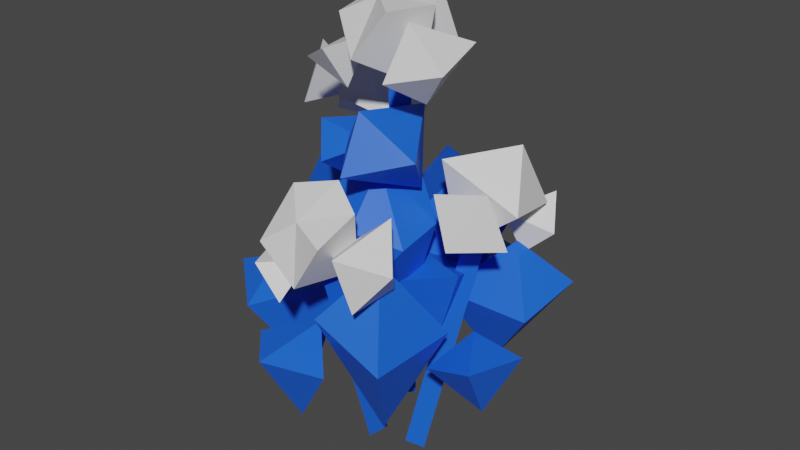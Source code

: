 # Source: flower_1.blend  (saved by Blender 3.6.11; exported with 4.5.12 LTS)
import bpy
from mathutils import Matrix  # noqa: F401  (used for matrix-valued properties, if any)

bpy.ops.wm.read_factory_settings(use_empty=True)
scene = bpy.context.scene
scene.name = 'Scene'

# ---- materials (node trees are filled in below, after node groups)
mat_material_001 = bpy.data.materials.new('Material.001')
mat_material_001.use_transparent_shadow = False
mat_material_002 = bpy.data.materials.new('Material.002')
mat_material_002.use_transparent_shadow = False

# ---- material node trees
mat_material_001.use_nodes = True; mat_material_001.node_tree.nodes.clear()
_N = mat_material_001.node_tree.nodes; _L = mat_material_001.node_tree.links
n0 = _N.new('ShaderNodeBsdfPrincipled'); n0.name = 'Principled BSDF'; n0.location = (10, 300)
n0.distribution = 'GGX'
n0.subsurface_method = 'RANDOM_WALK_SKIN'
n0.inputs[0].default_value = (0.009803, 0.1208, 0.8, 1.0)
n0.inputs[3].default_value = 1.45
n0.inputs[27].default_value = (0.0, 0.0, 0.0, 1.0)
n0.inputs[28].default_value = 1.0
n1 = _N.new('ShaderNodeOutputMaterial'); n1.name = 'Material Output'; n1.location = (300, 300)
_L.new(n0.outputs[0], n1.inputs[0])
n1.is_active_output = True
mat_material_002.use_nodes = True; mat_material_002.node_tree.nodes.clear()
_N = mat_material_002.node_tree.nodes; _L = mat_material_002.node_tree.links
n0 = _N.new('ShaderNodeBsdfPrincipled'); n0.name = 'Principled BSDF'; n0.location = (10, 300)
n0.distribution = 'GGX'
n0.subsurface_method = 'RANDOM_WALK_SKIN'
n0.inputs[3].default_value = 1.45
n0.inputs[27].default_value = (0.0, 0.0, 0.0, 1.0)
n0.inputs[28].default_value = 1.0
n1 = _N.new('ShaderNodeOutputMaterial'); n1.name = 'Material Output'; n1.location = (300, 300)
_L.new(n0.outputs[0], n1.inputs[0])
n1.is_active_output = True

# ---- world
world_world = bpy.data.worlds.new('World'); scene.world = world_world
world_world.use_nodes = True; world_world.node_tree.nodes.clear()
_N = world_world.node_tree.nodes; _L = world_world.node_tree.links
n0 = _N.new('ShaderNodeOutputWorld'); n0.name = 'World Output'; n0.location = (300, 300)
n1 = _N.new('ShaderNodeBackground'); n1.name = 'Background'; n1.location = (10, 300)
n1.inputs[0].default_value = (0.05088, 0.05088, 0.05088, 1.0)
_L.new(n1.outputs[0], n0.inputs[0])
n0.is_active_output = True
world_world.color = (0.05088, 0.05088, 0.05088)
world_world.use_sun_shadow = False
world_world.sun_shadow_jitter_overblur = 0.0

# ---- meshes
me_mesh = bpy.data.meshes.new('Mesh')
me_mesh.from_pydata([(-3.63, 40.05, 8.91), (2.355, 48.1, 12.48), (2.932, 38.95, 17.59), (12.18, 41.66, 10.97), (4.67, 46.17, -0.4755), (6.589, 33.04, 2.438), (-4.332, 38.49, 14.1), (-9.746, 42.7, 8.082), (1.359, 41.26, 8.478), (-3.667, 42.65, 1.246), (-5.241, 32.48, 5.396), (14.57, 6.07, 10.76), (16.77, 9.306, 1.023), (23.78, 9.201, 11.91), (27.3, 9.105, 2.219), (21.96, -2.143, 5.215), (10.76, 15.61, -7.51), (14.09, 19.2, 2.059), (2.244, 18.15, -3.135), (4.759, 17.08, 6.833), (8.475, 3.192, 0.4622), (-11.58, 8.474, 22.42), (-3.116, 11.04, 16.69), (-4.673, 8.694, 29.44), (4.248, 6.503, 24.11), (-3.404, -5.313, 21.69), (-18.84, 11.89, 1.454), (-18.48, 15.74, 11.03), (-27.3, 11.95, 11.46), (-16.8, 10.3, 20.45), (-4.395, 14.88, 9.305), (-11.88, -6.278, 9.814), (0.1145, 13.7, 10.65), (9.047, 25.74, 15.67), (1.548, 15.98, 22.92), (14.07, 9.935, 22.28), (15.28, 10.85, 5.957), (7.495, -7.548, 13.25), (23.9, 11.74, -3.164), (17.99, 22.74, -8.86), (25.32, 14.67, -15.42), (12.12, 13.09, -17.47), (7.91, 12.95, -1.44), (14.31, -1.752, -8.59), (-19.21, 8.527, -15.27), (-17.12, 22.38, -8.757), (-23.75, 10.93, -3.594), (-11.19, 12.58, 1.185), (-3.795, 14.04, -13.64), (-8.434, -4.255, -7.716), (-24.95, 8.404, -12.68), (-21.53, 11.84, -22.25), (-15.48, 10.39, -10.83), (-11.32, 9.115, -20.22), (-18.58, -4.374, -17.54), (-15.37, 33.9, 1.961), (-22.57, 22.74, -0.1196), (-18.87, 35.64, -7.781), (-18.97, 23.2, -12.34), (-5.857, 22.12, -5.238), (2.277, 35.8, -1.604), (-6.307, 27.15, -1.353), (1.107, 36.91, 6.379), (-7.225, 31.96, 8.603), (9.318, 25.68, 10.45), (-2.045, 10.72, 14.39), (9.335, 27.34, 1.91), (1.844, 7.241, -0.1983), (2.368, 28.67, 15.24), (14.1, 25.62, -14.55), (9.661, 13.12, -9.17), (7.888, 24.57, -20.68), (4.013, 13.71, -19.62), (-1.466, 32.71, -14.8), (-11.74, 15.95, -7.504), (6.427, 32.64, -10.26), (-1.944, 19.03, 5.126), (-3.607, 25.14, -20.8), (8.456, 7.659, -29.44), (11.35, 11.99, -19.88), (-0.1213, 11.85, -25.9), (1.593, 11.73, -15.73), (4.762, -3.345, -20.97), (-5.781, -17.87, -0.8755), (-9.307, 44.03, -9.647), (-12.68, 43.55, -8.616), (-11.76, 43.06, -11.35), (-9.265, -18.03, -0.1958), (-8.155, -18.13, -2.9), (7.62, -18.55, 2.411), (17.4, 31.89, -3.674), (14.42, 33.42, -2.39), (14.8, 32.75, -5.22), (4.474, -17.7, 3.849), (4.823, -18.38, 1.017), (-17.96, 48.54, -0.04295), (-23.73, 49.22, -7.4), (-21.43, 40.15, 0.1345), (-25.9, 39.69, -8.152), (-15.32, 41.5, -9.121), (-10.07, 40.79, -22.91), (-17.72, 36.28, -24.39), (-17.47, 44.49, -20.71), (-20.26, 37.69, -15.45), (-11.89, 30.99, -18.62), (-10.13, 40.79, -11.68), (10.27, 33.03, -12.08), (18.82, 40.57, -7.668), (21.24, 29.56, -12.15), (23.48, 31.97, -0.1268), (10.05, 38.79, 1.806), (11.2, 22.34, -1.443), (-12.67, 43.75, 1.062), (-4.06, 40.92, -1.589), (-9.774, 51.23, -2.526), (-1.811, 48.65, -6.888), (-11.79, 42.9, -9.815), (12.14, 35.05, 6.468), (15.56, 26.36, 7.631), (20.52, 36.46, 3.978), (24.2, 27.71, 3.346), (15.52, 29.5, -3.27), (-7.842, 51.8, -14.84), (-6.725, 50.79, -6.554), (-14.24, 51.87, -12.78), (-15.37, 53.0, -4.831), (-18.29, 43.4, -17.56), (-18.66, 38.23, -5.523), (-10.98, 45.73, -19.32), (-7.902, 36.38, -9.925), (-21.7, 46.75, -11.18), (18.35, 20.12, -9.972), (15.46, 24.2, -15.68), (23.66, 25.0, -10.9), (20.75, 30.29, -15.49), (15.66, 27.87, -7.556), (11.29, 21.7, 14.97), (15.89, 27.74, 20.76), (10.33, 20.62, 23.64), (8.383, 30.12, 25.64), (10.61, 33.67, 14.79), (0.8987, 25.44, 17.41), (6.128, 31.31, 26.23), (0.5923, 22.6, 26.08), (-0.4906, 32.92, 23.9), (-6.601, 28.45, 25.91), (0.5222, 37.18, 15.36), (-7.517, 26.38, 13.62), (6.58, 34.4, 18.48), (3.006, 21.64, 14.14), (-6.332, 35.78, 18.32), (-2.08, 19.45, 26.76), (-6.583, 25.23, 27.25), (-6.003, 18.71, 20.79), (-9.812, 24.94, 19.99), (-0.4608, 25.47, 21.49), (0.2025, -16.65, 3.835), (1.223, 31.09, 18.42), (-0.4126, 29.99, 21.39), (-1.847, 30.88, 18.99), (-1.433, -17.75, 6.81), (-2.868, -16.86, 4.405), (7.495, 62.88, -1.966), (8.243, 54.17, -5.318), (-0.1645, 62.64, -6.832), (-0.8393, 53.5, -8.908), (-0.8647, 55.53, 1.73), (10.23, 49.19, 6.058), (16.07, 55.83, 9.763), (7.613, 53.66, 13.14), (9.652, 62.58, 9.68), (14.8, 58.37, 0.2171), (2.185, 56.37, 2.275), (6.234, 63.65, 10.63), (0.1067, 55.46, 11.61), (0.8147, 64.23, 5.951), (-6.048, 60.81, 7.261), (4.753, 64.95, -2.673), (-3.497, 54.19, -3.211), (9.281, 63.57, 2.917), (5.831, 50.01, 2.134), (-2.773, 64.75, -1.764), (-10.76, 53.26, 9.777), (-4.756, 56.45, 12.61), (-7.677, 55.78, 3.93), (-0.9216, 57.91, 5.908), (-3.788, 49.2, 8.154), (2.61, -10.68, -1.339), (3.869, 60.44, 2.252), (1.321, 60.55, 4.725), (0.7656, 60.45, 1.853), (0.06197, -10.57, 1.134), (-0.4932, -10.67, -1.737)], [], [(3, 5, 4), (4, 5, 0), (2, 5, 3), (4, 0, 1), (1, 0, 2), (4, 1, 3), (1, 2, 3), (9, 10, 7), (7, 10, 6), (8, 10, 9), (7, 6, 8), (7, 8, 9), (6, 10, 8), (14, 15, 12), (12, 15, 11), (13, 15, 14), (12, 11, 13), (12, 13, 14), (11, 15, 13), (0, 5, 2), (19, 20, 17), (17, 20, 16), (18, 20, 19), (17, 16, 18), (17, 18, 19), (16, 20, 18), (24, 25, 22), (22, 25, 21), (23, 25, 24), (22, 21, 23), (22, 23, 24), (21, 25, 23), (29, 31, 30), (30, 31, 26), (28, 31, 29), (30, 26, 27), (27, 26, 28), (30, 27, 29), (27, 28, 29), (35, 37, 36), (36, 37, 32), (34, 37, 35), (36, 32, 33), (33, 32, 34), (36, 33, 35), (33, 34, 35), (41, 43, 42), (42, 43, 38), (40, 43, 41), (42, 38, 39), (39, 38, 40), (42, 39, 41), (39, 40, 41), (47, 49, 48), (48, 49, 44), (46, 49, 47), (48, 44, 45), (45, 44, 46), (48, 45, 47), (45, 46, 47), (53, 54, 51), (51, 54, 50), (52, 54, 53), (51, 50, 52), (51, 52, 53), (50, 54, 52), (58, 59, 56), (56, 59, 55), (57, 59, 58), (56, 55, 57), (56, 57, 58), (55, 59, 57), (60, 61, 62), (64, 68, 65), (64, 65, 67, 66), (66, 67, 61, 60), (61, 67, 65, 63), (66, 60, 62), (62, 68, 64), (62, 61, 63), (66, 62, 64), (62, 63, 68), (65, 68, 63), (69, 70, 71), (73, 77, 74), (73, 74, 76, 75), (75, 76, 70, 69), (70, 76, 74, 72), (75, 69, 71), (71, 77, 73), (71, 70, 72), (75, 71, 73), (71, 72, 77), (74, 77, 72), (81, 82, 79), (79, 82, 78), (80, 82, 81), (79, 78, 80), (79, 80, 81), (78, 82, 80), (38, 43, 40), (44, 49, 46), (26, 31, 28), (32, 37, 34), (84, 86, 85), (85, 86, 88, 87), (87, 88, 83), (83, 88, 86, 84), (84, 85, 87, 83), (90, 92, 91), (91, 92, 94, 93), (93, 94, 89), (89, 94, 92, 90), (90, 91, 93, 89), (98, 96, 99), (96, 95, 99), (97, 98, 99), (96, 97, 95), (96, 98, 97), (95, 97, 99), (103, 104, 105), (104, 100, 105), (100, 102, 103, 105), (104, 101, 100), (101, 102, 100), (104, 103, 101), (101, 103, 102), (109, 110, 111), (110, 106, 111), (111, 108, 109), (110, 107, 106), (107, 108, 106), (110, 109, 107), (107, 109, 108), (115, 113, 116), (113, 112, 116), (114, 115, 116), (113, 114, 112), (113, 115, 114), (112, 114, 116), (120, 118, 121), (118, 117, 121), (119, 120, 121), (118, 119, 117), (118, 120, 119), (117, 119, 121), (122, 124, 123), (126, 127, 130), (126, 128, 129, 127), (128, 122, 123, 129), (123, 125, 127, 129), (128, 124, 122), (124, 126, 130), (124, 125, 123), (128, 126, 124), (124, 130, 125), (127, 125, 130), (134, 132, 135), (132, 131, 135), (133, 134, 135), (132, 133, 131), (132, 134, 133), (131, 133, 135), (139, 140, 141), (140, 136, 141), (136, 138, 139, 141), (140, 137, 136), (137, 138, 136), (140, 139, 137), (137, 139, 138), (142, 144, 143), (146, 147, 150), (146, 148, 149, 147), (148, 142, 149), (143, 145, 147, 149), (148, 144, 142), (144, 146, 150), (144, 145, 143), (148, 146, 144), (144, 150, 145), (147, 145, 150), (154, 152, 155), (152, 151, 155), (153, 154, 155), (152, 153, 151), (152, 154, 153), (151, 153, 155), (157, 159, 158), (158, 159, 161, 160), (160, 161, 156), (156, 161, 159, 157), (157, 158, 160, 156), (165, 163, 166), (163, 162, 166), (164, 165, 166), (163, 164, 162), (163, 165, 164), (162, 164, 166), (170, 171, 172), (171, 167, 172), (167, 169, 170, 172), (171, 168, 167), (168, 169, 167), (171, 170, 168), (168, 170, 169), (173, 175, 174), (177, 178, 181), (177, 179, 180, 178), (179, 173, 174, 180), (174, 176, 178, 180), (179, 175, 173), (175, 177, 181), (175, 176, 174), (179, 177, 175), (175, 181, 176), (178, 176, 181), (185, 183, 186), (183, 182, 186), (184, 185, 186), (183, 184, 182), (183, 185, 184), (182, 184, 186), (188, 190, 189), (189, 190, 192, 191), (191, 192, 187), (187, 192, 190, 188), (188, 189, 191, 187), (149, 142, 143), (106, 108, 111)])
me_mesh.polygons.foreach_set('use_smooth', [True] * 229)
me_mesh.polygons.foreach_set('material_index', [0, 0, 0, 0, 0, 0, 0, 0, 0, 0, 0, 0, 0, 0, 0, 0, 0, 0, 0, 0, 0, 0, 0, 0, 0, 0, 0, 0, 0, 0, 0, 0, 0, 0, 0, 0, 0, 0, 0, 0, 0, 0, 0, 0, 0, 0, 0, 0, 0, 0, 0, 0, 0, 0, 0, 0, 0, 0, 0, 0, 0, 0, 0, 0, 0, 0, 0, 0, 0, 0, 0, 0, 0, 0, 0, 0, 0, 0, 0, 0, 0, 0, 0, 0, 0, 0, 0, 0, 0, 0, 0, 0, 0, 0, 0, 0, 0, 0, 0, 0, 0, 0, 0, 0, 0, 0, 0, 0, 0, 0, 0, 0, 0, 0, 1, 1, 1, 1, 1, 1, 1, 1, 1, 1, 1, 1, 1, 1, 1, 1, 1, 1, 1, 1, 1, 1, 1, 1, 1, 1, 1, 1, 1, 1, 1, 1, 1, 1, 1, 1, 1, 1, 1, 1, 1, 1, 1, 1, 1, 1, 1, 1, 1, 1, 1, 1, 1, 1, 1, 1, 1, 1, 1, 1, 1, 1, 1, 1, 1, 1, 1, 1, 1, 1, 1, 1, 1, 0, 0, 0, 0, 0, 1, 1, 1, 1, 1, 1, 1, 1, 1, 1, 1, 1, 1, 1, 1, 1, 1, 1, 1, 1, 1, 1, 1, 1, 1, 1, 1, 1, 1, 1, 0, 0, 0, 0, 0, 1, 1])
_k = set([(0, 1), (0, 2), (0, 4), (0, 5), (1, 2), (1, 3), (1, 4), (2, 3), (2, 5), (3, 4), (3, 5), (4, 5), (6, 7), (6, 8), (6, 10), (7, 8), (7, 9), (7, 10), (8, 9), (8, 10), (9, 10), (11, 12), (11, 13), (11, 15), (12, 13), (12, 14), (12, 15), (13, 14), (13, 15), (14, 15), (16, 17), (16, 18), (16, 20), (17, 18), (17, 19), (17, 20), (18, 19), (18, 20), (19, 20), (21, 22), (21, 23), (21, 25), (22, 23), (22, 24), (22, 25), (23, 24), (23, 25), (24, 25), (26, 27), (26, 28), (26, 30), (26, 31), (27, 28), (27, 29), (27, 30), (28, 29), (28, 31), (29, 30), (29, 31), (30, 31), (32, 33), (32, 34), (32, 36), (32, 37), (33, 34), (33, 35), (33, 36), (34, 35), (34, 37), (35, 36), (35, 37), (36, 37), (38, 39), (38, 40), (38, 42), (38, 43), (39, 40), (39, 41), (39, 42), (40, 41), (40, 43), (41, 42), (41, 43), (42, 43), (44, 45), (44, 46), (44, 48), (44, 49), (45, 46), (45, 47), (45, 48), (46, 47), (46, 49), (47, 48), (47, 49), (48, 49), (50, 51), (50, 52), (50, 54), (51, 52), (51, 53), (51, 54), (52, 53), (52, 54), (53, 54), (55, 56), (55, 57), (55, 59), (56, 57), (56, 58), (56, 59), (57, 58), (57, 59), (58, 59), (60, 61), (60, 62), (60, 66), (61, 62), (61, 63), (61, 67), (62, 63), (62, 64), (62, 66), (62, 68), (63, 65), (63, 68), (64, 65), (64, 66), (64, 68), (65, 67), (65, 68), (66, 67), (69, 70), (69, 71), (69, 75), (70, 71), (70, 72), (70, 76), (71, 72), (71, 73), (71, 75), (71, 77), (72, 74), (72, 77), (73, 74), (73, 75), (73, 77), (74, 76), (74, 77), (75, 76), (78, 79), (78, 80), (78, 82), (79, 80), (79, 81), (79, 82), (80, 81), (80, 82), (81, 82), (83, 84), (83, 87), (83, 88), (84, 85), (84, 86), (85, 86), (85, 87), (86, 88), (87, 88), (89, 90), (89, 93), (89, 94), (90, 91), (90, 92), (91, 92), (91, 93), (92, 94), (93, 94), (95, 96), (95, 97), (95, 99), (96, 97), (96, 98), (96, 99), (97, 98), (97, 99), (98, 99), (100, 101), (100, 102), (100, 104), (100, 105), (101, 102), (101, 103), (101, 104), (102, 103), (103, 104), (103, 105), (104, 105), (106, 107), (106, 108), (106, 110), (106, 111), (107, 108), (107, 109), (107, 110), (108, 109), (109, 110), (109, 111), (110, 111), (112, 113), (112, 114), (112, 116), (113, 114), (113, 115), (113, 116), (114, 115), (114, 116), (115, 116), (117, 118), (117, 119), (117, 121), (118, 119), (118, 120), (118, 121), (119, 120), (119, 121), (120, 121), (122, 123), (122, 124), (122, 128), (123, 124), (123, 125), (123, 129), (124, 125), (124, 126), (124, 128), (124, 130), (125, 127), (125, 130), (126, 127), (126, 128), (126, 130), (127, 129), (127, 130), (128, 129), (131, 132), (131, 133), (131, 135), (132, 133), (132, 134), (132, 135), (133, 134), (133, 135), (134, 135), (136, 137), (136, 138), (136, 140), (136, 141), (137, 138), (137, 139), (137, 140), (138, 139), (139, 140), (139, 141), (140, 141), (142, 143), (142, 144), (142, 148), (143, 144), (143, 145), (143, 149), (144, 145), (144, 146), (144, 148), (144, 150), (145, 147), (145, 150), (146, 147), (146, 148), (146, 150), (147, 149), (147, 150), (148, 149), (151, 152), (151, 153), (151, 155), (152, 153), (152, 154), (152, 155), (153, 154), (153, 155), (154, 155), (156, 157), (156, 160), (156, 161), (157, 158), (157, 159), (158, 159), (158, 160), (159, 161), (160, 161), (162, 163), (162, 164), (162, 166), (163, 164), (163, 165), (163, 166), (164, 165), (164, 166), (165, 166), (167, 168), (167, 169), (167, 171), (167, 172), (168, 169), (168, 170), (168, 171), (169, 170), (170, 171), (170, 172), (171, 172), (173, 174), (173, 175), (173, 179), (174, 175), (174, 176), (174, 180), (175, 176), (175, 177), (175, 179), (175, 181), (176, 178), (176, 181), (177, 178), (177, 179), (177, 181), (178, 180), (178, 181), (179, 180), (182, 183), (182, 184), (182, 186), (183, 184), (183, 185), (183, 186), (184, 185), (184, 186), (185, 186), (187, 188), (187, 191), (187, 192), (188, 189), (188, 190), (189, 190), (189, 191), (190, 192), (191, 192)])
me_mesh.attributes.new('sharp_edge', 'BOOLEAN', 'EDGE').data.foreach_set('value', [ (min(e.vertices), max(e.vertices)) in _k for e in me_mesh.edges])
_uv = me_mesh.uv_layers.new(name='map1')
_uv.uv.foreach_set('vector', [0.4506, 0.2067, 0.4502, 0.2071, 0.4504, 0.2071, 0.4504, 0.2071, 0.4502, 0.2071, 0.4498, 0.2068, 0.45, 0.2063, 0.4502, 0.2071, 0.4506, 0.2067, 0.4504, 0.2071, 0.4498, 0.2068, 0.4502, 0.2067, 0.4502, 0.2067, 0.4498, 0.2068, 0.45, 0.2063, 0.4504, 0.2071, 0.4502, 0.2067, 0.4506, 0.2067, 0.4502, 0.2067, 0.45, 0.2063, 0.4506, 0.2067, 0.4506, 0.1565, 0.4502, 0.157, 0.4503, 0.1568, 0.4503, 0.1568, 0.4502, 0.157, 0.4498, 0.1567, 0.45, 0.1562, 0.4502, 0.157, 0.4506, 0.1565, 0.4503, 0.1568, 0.4498, 0.1567, 0.45, 0.1562, 0.4503, 0.1568, 0.45, 0.1562, 0.4506, 0.1565, 0.4498, 0.1567, 0.4502, 0.157, 0.45, 0.1562, 0.4506, 0.1565, 0.4502, 0.157, 0.4503, 0.1568, 0.4503, 0.1568, 0.4502, 0.157, 0.4498, 0.1567, 0.45, 0.1562, 0.4502, 0.157, 0.4506, 0.1565, 0.4503, 0.1568, 0.4498, 0.1567, 0.45, 0.1562, 0.4503, 0.1568, 0.45, 0.1562, 0.4506, 0.1565, 0.4498, 0.1567, 0.4502, 0.157, 0.45, 0.1562, 0.4498, 0.2068, 0.4502, 0.2071, 0.45, 0.2063, 0.4506, 0.1565, 0.4502, 0.157, 0.4503, 0.1568, 0.4503, 0.1568, 0.4502, 0.157, 0.4498, 0.1567, 0.45, 0.1562, 0.4502, 0.157, 0.4506, 0.1565, 0.4503, 0.1568, 0.4498, 0.1567, 0.45, 0.1562, 0.4503, 0.1568, 0.45, 0.1562, 0.4506, 0.1565, 0.4498, 0.1567, 0.4502, 0.157, 0.45, 0.1562, 0.4506, 0.1795, 0.4502, 0.1799, 0.4503, 0.1798, 0.4503, 0.1798, 0.4502, 0.1799, 0.4498, 0.1797, 0.45, 0.1791, 0.4502, 0.1799, 0.4506, 0.1795, 0.4503, 0.1798, 0.4498, 0.1797, 0.45, 0.1791, 0.4503, 0.1798, 0.45, 0.1791, 0.4506, 0.1795, 0.4498, 0.1797, 0.4502, 0.1799, 0.45, 0.1791, 0.4506, 0.1565, 0.4502, 0.157, 0.4504, 0.157, 0.4504, 0.157, 0.4502, 0.157, 0.4498, 0.1567, 0.45, 0.1562, 0.4502, 0.157, 0.4506, 0.1565, 0.4504, 0.157, 0.4498, 0.1567, 0.4502, 0.1566, 0.4502, 0.1566, 0.4498, 0.1567, 0.45, 0.1562, 0.4504, 0.157, 0.4502, 0.1566, 0.4506, 0.1565, 0.4502, 0.1566, 0.45, 0.1562, 0.4506, 0.1565, 0.4506, 0.1795, 0.4502, 0.1799, 0.4504, 0.18, 0.4504, 0.18, 0.4502, 0.1799, 0.4498, 0.1797, 0.45, 0.1791, 0.4502, 0.1799, 0.4506, 0.1795, 0.4504, 0.18, 0.4498, 0.1797, 0.4502, 0.1796, 0.4502, 0.1796, 0.4498, 0.1797, 0.45, 0.1791, 0.4504, 0.18, 0.4502, 0.1796, 0.4506, 0.1795, 0.4502, 0.1796, 0.45, 0.1791, 0.4506, 0.1795, 0.4506, 0.2067, 0.4502, 0.2071, 0.4504, 0.2071, 0.4504, 0.2071, 0.4502, 0.2071, 0.4498, 0.2068, 0.45, 0.2063, 0.4502, 0.2071, 0.4506, 0.2067, 0.4504, 0.2071, 0.4498, 0.2068, 0.4502, 0.2067, 0.4502, 0.2067, 0.4498, 0.2068, 0.45, 0.2063, 0.4504, 0.2071, 0.4502, 0.2067, 0.4506, 0.2067, 0.4502, 0.2067, 0.45, 0.2063, 0.4506, 0.2067, 0.4506, 0.2067, 0.4502, 0.2071, 0.4504, 0.2071, 0.4504, 0.2071, 0.4502, 0.2071, 0.4498, 0.2068, 0.45, 0.2063, 0.4502, 0.2071, 0.4506, 0.2067, 0.4504, 0.2071, 0.4498, 0.2068, 0.4502, 0.2067, 0.4502, 0.2067, 0.4498, 0.2068, 0.45, 0.2063, 0.4504, 0.2071, 0.4502, 0.2067, 0.4506, 0.2067, 0.4502, 0.2067, 0.45, 0.2063, 0.4506, 0.2067, 0.4506, 0.1565, 0.4502, 0.157, 0.4503, 0.1568, 0.4503, 0.1568, 0.4502, 0.157, 0.4498, 0.1567, 0.45, 0.1562, 0.4502, 0.157, 0.4506, 0.1565, 0.4503, 0.1568, 0.4498, 0.1567, 0.45, 0.1562, 0.4503, 0.1568, 0.45, 0.1562, 0.4506, 0.1565, 0.4498, 0.1567, 0.4502, 0.157, 0.45, 0.1562, 0.4506, 0.1795, 0.4502, 0.1799, 0.4503, 0.1798, 0.4503, 0.1798, 0.4502, 0.1799, 0.4498, 0.1797, 0.45, 0.1791, 0.4502, 0.1799, 0.4506, 0.1795, 0.4503, 0.1798, 0.4498, 0.1797, 0.45, 0.1791, 0.4503, 0.1798, 0.45, 0.1791, 0.4506, 0.1795, 0.4498, 0.1797, 0.4502, 0.1799, 0.45, 0.1791, 0.4499, 0.207, 0.4497, 0.2067, 0.4502, 0.2067, 0.4507, 0.2069, 0.4506, 0.2065, 0.4504, 0.2066, 0.4507, 0.2069, 0.4504, 0.2066, 0.4502, 0.2071, 0.4504, 0.2071, 0.4504, 0.2071, 0.4502, 0.2071, 0.4497, 0.2067, 0.4499, 0.207, 0.4497, 0.2067, 0.4502, 0.2071, 0.4504, 0.2066, 0.45, 0.2063, 0.4504, 0.2071, 0.4499, 0.207, 0.4502, 0.2067, 0.4502, 0.2067, 0.4506, 0.2065, 0.4507, 0.2069, 0.4502, 0.2067, 0.4497, 0.2067, 0.45, 0.2063, 0.4504, 0.2071, 0.4502, 0.2067, 0.4507, 0.2069, 0.4502, 0.2067, 0.45, 0.2063, 0.4506, 0.2065, 0.4504, 0.2066, 0.4506, 0.2065, 0.45, 0.2063, 0.4499, 0.1798, 0.4497, 0.1795, 0.4502, 0.1796, 0.4507, 0.1797, 0.4506, 0.1793, 0.4504, 0.1795, 0.4507, 0.1797, 0.4504, 0.1795, 0.4502, 0.1799, 0.4504, 0.18, 0.4504, 0.18, 0.4502, 0.1799, 0.4497, 0.1795, 0.4499, 0.1798, 0.4497, 0.1795, 0.4502, 0.1799, 0.4504, 0.1795, 0.45, 0.1791, 0.4504, 0.18, 0.4499, 0.1798, 0.4502, 0.1796, 0.4502, 0.1796, 0.4506, 0.1793, 0.4507, 0.1797, 0.4502, 0.1796, 0.4497, 0.1795, 0.45, 0.1791, 0.4504, 0.18, 0.4502, 0.1796, 0.4507, 0.1797, 0.4502, 0.1796, 0.45, 0.1791, 0.4506, 0.1793, 0.4504, 0.1795, 0.4506, 0.1793, 0.45, 0.1791, 0.4506, 0.1565, 0.4502, 0.157, 0.4503, 0.1568, 0.4503, 0.1568, 0.4502, 0.157, 0.4498, 0.1567, 0.45, 0.1562, 0.4502, 0.157, 0.4506, 0.1565, 0.4503, 0.1568, 0.4498, 0.1567, 0.45, 0.1562, 0.4503, 0.1568, 0.45, 0.1562, 0.4506, 0.1565, 0.4498, 0.1567, 0.4502, 0.157, 0.45, 0.1562, 0.4498, 0.2068, 0.4502, 0.2071, 0.45, 0.2063, 0.4498, 0.2068, 0.4502, 0.2071, 0.45, 0.2063, 0.4498, 0.1567, 0.4502, 0.157, 0.45, 0.1562, 0.4498, 0.1797, 0.4502, 0.1799, 0.45, 0.1791, 0.4502, 0.1795, 0.4503, 0.1795, 0.4502, 0.1796, 0.4502, 0.1796, 0.4503, 0.1795, 0.4502, 0.1805, 0.4502, 0.1805, 0.4502, 0.1805, 0.4502, 0.1805, 0.4502, 0.1805, 0.4502, 0.1805, 0.4502, 0.1805, 0.4503, 0.1795, 0.4502, 0.1795, 0.4502, 0.1795, 0.4502, 0.1796, 0.4502, 0.1805, 0.4502, 0.1805, 0.4502, 0.1795, 0.4503, 0.1795, 0.4502, 0.1796, 0.4502, 0.1796, 0.4503, 0.1795, 0.4502, 0.1805, 0.4502, 0.1805, 0.4502, 0.1805, 0.4502, 0.1805, 0.4502, 0.1805, 0.4502, 0.1805, 0.4502, 0.1805, 0.4503, 0.1795, 0.4502, 0.1795, 0.4502, 0.1795, 0.4502, 0.1796, 0.4502, 0.1805, 0.4502, 0.1805, 0.2944, 0.3803, 0.2941, 0.3805, 0.2941, 0.3807, 0.2941, 0.3805, 0.2936, 0.3804, 0.2941, 0.3807, 0.2938, 0.3799, 0.2944, 0.3803, 0.2941, 0.3807, 0.2941, 0.3805, 0.2938, 0.3799, 0.2936, 0.3804, 0.2941, 0.3805, 0.2944, 0.3803, 0.2938, 0.3799, 0.2936, 0.3804, 0.2938, 0.3799, 0.2941, 0.3807, 0.2944, 0.3803, 0.2942, 0.3807, 0.2941, 0.3807, 0.2942, 0.3807, 0.2936, 0.3804, 0.2941, 0.3807, 0.2936, 0.3804, 0.2938, 0.3799, 0.2944, 0.3803, 0.2941, 0.3807, 0.2942, 0.3807, 0.294, 0.3803, 0.2936, 0.3804, 0.294, 0.3803, 0.2938, 0.3799, 0.2936, 0.3804, 0.2942, 0.3807, 0.2944, 0.3803, 0.294, 0.3803, 0.294, 0.3803, 0.2944, 0.3803, 0.2938, 0.3799, 0.2944, 0.3803, 0.2942, 0.3807, 0.2941, 0.3807, 0.2942, 0.3807, 0.2936, 0.3804, 0.2941, 0.3807, 0.2941, 0.3807, 0.2938, 0.3799, 0.2944, 0.3803, 0.2942, 0.3807, 0.294, 0.3803, 0.2936, 0.3804, 0.294, 0.3803, 0.2938, 0.3799, 0.2936, 0.3804, 0.2942, 0.3807, 0.2944, 0.3803, 0.294, 0.3803, 0.294, 0.3803, 0.2944, 0.3803, 0.2938, 0.3799, 0.2944, 0.3803, 0.2941, 0.3805, 0.2941, 0.3807, 0.2941, 0.3805, 0.2936, 0.3804, 0.2941, 0.3807, 0.2938, 0.3799, 0.2944, 0.3803, 0.2941, 0.3807, 0.2941, 0.3805, 0.2938, 0.3799, 0.2936, 0.3804, 0.2941, 0.3805, 0.2944, 0.3803, 0.2938, 0.3799, 0.2936, 0.3804, 0.2938, 0.3799, 0.2941, 0.3807, 0.2944, 0.3803, 0.2941, 0.3805, 0.2941, 0.3807, 0.2941, 0.3805, 0.2936, 0.3804, 0.2941, 0.3807, 0.2938, 0.3799, 0.2944, 0.3803, 0.2941, 0.3807, 0.2941, 0.3805, 0.2938, 0.3799, 0.2936, 0.3804, 0.2941, 0.3805, 0.2944, 0.3803, 0.2938, 0.3799, 0.2936, 0.3804, 0.2938, 0.3799, 0.2941, 0.3807, 0.2937, 0.3806, 0.294, 0.3803, 0.2935, 0.3803, 0.2945, 0.3805, 0.2943, 0.3802, 0.2944, 0.3801, 0.2945, 0.3805, 0.2942, 0.3807, 0.2941, 0.3807, 0.2943, 0.3802, 0.2942, 0.3807, 0.2937, 0.3806, 0.2935, 0.3803, 0.2941, 0.3807, 0.2935, 0.3803, 0.2938, 0.3799, 0.2943, 0.3802, 0.2941, 0.3807, 0.2942, 0.3807, 0.294, 0.3803, 0.2937, 0.3806, 0.294, 0.3803, 0.2945, 0.3805, 0.2944, 0.3801, 0.294, 0.3803, 0.2938, 0.3799, 0.2935, 0.3803, 0.2942, 0.3807, 0.2945, 0.3805, 0.294, 0.3803, 0.294, 0.3803, 0.2944, 0.3801, 0.2938, 0.3799, 0.2943, 0.3802, 0.2938, 0.3799, 0.2944, 0.3801, 0.2944, 0.3803, 0.2941, 0.3805, 0.2941, 0.3807, 0.2941, 0.3805, 0.2936, 0.3804, 0.2941, 0.3807, 0.2938, 0.3799, 0.2944, 0.3803, 0.2941, 0.3807, 0.2941, 0.3805, 0.2938, 0.3799, 0.2936, 0.3804, 0.2941, 0.3805, 0.2944, 0.3803, 0.2938, 0.3799, 0.2936, 0.3804, 0.2938, 0.3799, 0.2941, 0.3807, 0.2944, 0.3803, 0.2942, 0.3807, 0.2941, 0.3807, 0.2942, 0.3807, 0.2936, 0.3804, 0.2941, 0.3807, 0.2936, 0.3804, 0.2938, 0.3799, 0.2944, 0.3803, 0.2941, 0.3807, 0.2942, 0.3807, 0.294, 0.3803, 0.2936, 0.3804, 0.294, 0.3803, 0.2938, 0.3799, 0.2936, 0.3804, 0.2942, 0.3807, 0.2944, 0.3803, 0.294, 0.3803, 0.294, 0.3803, 0.2944, 0.3803, 0.2938, 0.3799, 0.2937, 0.3806, 0.294, 0.3803, 0.2935, 0.3803, 0.2945, 0.3805, 0.2943, 0.3802, 0.2944, 0.3801, 0.2945, 0.3805, 0.2942, 0.3807, 0.2941, 0.3807, 0.2943, 0.3802, 0.2942, 0.3807, 0.2937, 0.3806, 0.2941, 0.3807, 0.2935, 0.3803, 0.2938, 0.3799, 0.2943, 0.3802, 0.2941, 0.3807, 0.2942, 0.3807, 0.294, 0.3803, 0.2937, 0.3806, 0.294, 0.3803, 0.2945, 0.3805, 0.2944, 0.3801, 0.294, 0.3803, 0.2938, 0.3799, 0.2935, 0.3803, 0.2942, 0.3807, 0.2945, 0.3805, 0.294, 0.3803, 0.294, 0.3803, 0.2944, 0.3801, 0.2938, 0.3799, 0.2943, 0.3802, 0.2938, 0.3799, 0.2944, 0.3801, 0.2944, 0.3803, 0.2941, 0.3805, 0.2941, 0.3807, 0.2941, 0.3805, 0.2936, 0.3804, 0.2941, 0.3807, 0.2938, 0.3799, 0.2944, 0.3803, 0.2941, 0.3807, 0.2941, 0.3805, 0.2938, 0.3799, 0.2936, 0.3804, 0.2941, 0.3805, 0.2944, 0.3803, 0.2938, 0.3799, 0.2936, 0.3804, 0.2938, 0.3799, 0.2941, 0.3807, 0.4502, 0.1795, 0.4503, 0.1795, 0.4502, 0.1796, 0.4502, 0.1796, 0.4503, 0.1795, 0.4502, 0.1805, 0.4502, 0.1805, 0.4502, 0.1805, 0.4502, 0.1805, 0.4502, 0.1805, 0.4502, 0.1805, 0.4502, 0.1805, 0.4503, 0.1795, 0.4502, 0.1795, 0.4502, 0.1795, 0.4502, 0.1796, 0.4502, 0.1805, 0.4502, 0.1805, 0.2944, 0.3803, 0.2941, 0.3805, 0.2941, 0.3807, 0.2941, 0.3805, 0.2936, 0.3804, 0.2941, 0.3807, 0.2938, 0.3799, 0.2944, 0.3803, 0.2941, 0.3807, 0.2941, 0.3805, 0.2938, 0.3799, 0.2936, 0.3804, 0.2941, 0.3805, 0.2944, 0.3803, 0.2938, 0.3799, 0.2936, 0.3804, 0.2938, 0.3799, 0.2941, 0.3807, 0.2944, 0.3803, 0.2942, 0.3807, 0.2941, 0.3807, 0.2942, 0.3807, 0.2936, 0.3804, 0.2941, 0.3807, 0.2936, 0.3804, 0.2938, 0.3799, 0.2944, 0.3803, 0.2941, 0.3807, 0.2942, 0.3807, 0.294, 0.3803, 0.2936, 0.3804, 0.294, 0.3803, 0.2938, 0.3799, 0.2936, 0.3804, 0.2942, 0.3807, 0.2944, 0.3803, 0.294, 0.3803, 0.294, 0.3803, 0.2944, 0.3803, 0.2938, 0.3799, 0.2937, 0.3806, 0.294, 0.3803, 0.2935, 0.3803, 0.2945, 0.3805, 0.2943, 0.3802, 0.2944, 0.3801, 0.2945, 0.3805, 0.2942, 0.3807, 0.2941, 0.3807, 0.2943, 0.3802, 0.2942, 0.3807, 0.2937, 0.3806, 0.2935, 0.3803, 0.2941, 0.3807, 0.2935, 0.3803, 0.2938, 0.3799, 0.2943, 0.3802, 0.2941, 0.3807, 0.2942, 0.3807, 0.294, 0.3803, 0.2937, 0.3806, 0.294, 0.3803, 0.2945, 0.3805, 0.2944, 0.3801, 0.294, 0.3803, 0.2938, 0.3799, 0.2935, 0.3803, 0.2942, 0.3807, 0.2945, 0.3805, 0.294, 0.3803, 0.294, 0.3803, 0.2944, 0.3801, 0.2938, 0.3799, 0.2943, 0.3802, 0.2938, 0.3799, 0.2944, 0.3801, 0.2944, 0.3803, 0.2941, 0.3805, 0.2941, 0.3807, 0.2941, 0.3805, 0.2936, 0.3804, 0.2941, 0.3807, 0.2938, 0.3799, 0.2944, 0.3803, 0.2941, 0.3807, 0.2941, 0.3805, 0.2938, 0.3799, 0.2936, 0.3804, 0.2941, 0.3805, 0.2944, 0.3803, 0.2938, 0.3799, 0.2936, 0.3804, 0.2938, 0.3799, 0.2941, 0.3807, 0.4502, 0.1795, 0.4503, 0.1795, 0.4502, 0.1796, 0.4502, 0.1796, 0.4503, 0.1795, 0.4502, 0.1805, 0.4502, 0.1805, 0.4502, 0.1805, 0.4502, 0.1805, 0.4502, 0.1805, 0.4502, 0.1805, 0.4502, 0.1805, 0.4503, 0.1795, 0.4502, 0.1795, 0.4502, 0.1795, 0.4502, 0.1796, 0.4502, 0.1805, 0.4502, 0.1805, 0.2941, 0.3807, 0.2937, 0.3806, 0.2935, 0.3803, 0.2936, 0.3804, 0.2938, 0.3799, 0.2941, 0.3807])
me_mesh.materials.append(mat_material_001)
me_mesh.materials.append(mat_material_002)
me_mesh.update()
me_mesh.normals_split_custom_set([tuple(v) for v in zip(*[iter([0.8361, 0.0004522, -0.5485, 0.8361, 0.0004522, -0.5485, 0.8361, 0.0004522, -0.5485, -0.636, -0.2545, -0.7285, -0.636, -0.2545, -0.7285, -0.636, -0.2545, -0.7285, 0.5174, -0.7474, 0.4167, 0.5174, -0.7474, 0.4167, 0.5174, -0.7474, 0.4167, -0.7309, 0.6438, -0.2263, -0.7309, 0.6438, -0.2263, -0.7309, 0.6438, -0.2263, -0.7459, 0.2884, 0.6004, -0.7459, 0.2884, 0.6004, -0.7459, 0.2884, 0.6004, 0.5448, 0.8381, -0.02718, 0.5448, 0.8381, -0.02718, 0.5448, 0.8381, -0.02718, 0.4227, 0.4623, 0.7795, 0.4227, 0.4623, 0.7795, 0.4227, 0.4623, 0.7795, -0.739, -0.1534, -0.656, -0.739, -0.1534, -0.656, -0.739, -0.1534, -0.656, -0.7963, -0.4557, 0.3978, -0.7963, -0.4557, 0.3978, -0.7963, -0.4557, 0.3978, 0.7362, -0.3503, -0.5791, 0.7362, -0.3503, -0.5791, 0.7362, -0.3503, -0.5791, 0.09244, 0.8535, 0.5129, 0.09244, 0.8535, 0.5129, 0.09244, 0.8535, 0.5129, 0.1243, 0.9868, 0.1035, 0.1243, 0.9868, 0.1035, 0.1243, 0.9868, 0.1035, 0.6754, -0.6379, 0.3701, 0.6754, -0.6379, 0.3701, 0.6754, -0.6379, 0.3701, 0.1019, -0.3009, -0.9482, 0.1019, -0.3009, -0.9482, 0.1019, -0.3009, -0.9482, -0.8016, -0.4895, -0.3432, -0.8016, -0.4895, -0.3432, -0.8016, -0.4895, -0.3432, 0.8849, -0.3336, 0.325, 0.8849, -0.3336, 0.325, 0.8849, -0.3336, 0.325, -0.339, 0.913, 0.227, -0.339, 0.913, 0.227, -0.339, 0.913, 0.227, 0.01933, 0.9998, -0.002818, 0.01933, 0.9998, -0.002818, 0.01933, 0.9998, -0.002818, 0.06823, -0.5154, 0.8542, 0.06823, -0.5154, 0.8542, 0.06823, -0.5154, 0.8542, -0.4478, -0.8642, 0.2293, -0.4478, -0.8642, 0.2293, -0.4478, -0.8642, 0.2293, 0.4856, -0.2538, 0.8365, 0.4856, -0.2538, 0.8365, 0.4856, -0.2538, 0.8365, 0.9292, -0.3051, -0.2086, 0.9292, -0.3051, -0.2086, 0.9292, -0.3051, -0.2086, -0.921, -0.3365, 0.1964, -0.921, -0.3365, 0.1964, -0.921, -0.3365, 0.1964, 0.08232, 0.9232, -0.3754, 0.08232, 0.9232, -0.3754, 0.08232, 0.9232, -0.3754, -0.1495, 0.9785, 0.1422, -0.1495, 0.9785, 0.1422, -0.1495, 0.9785, 0.1422, -0.5102, -0.3962, -0.7634, -0.5102, -0.3962, -0.7634, -0.5102, -0.3962, -0.7634, 0.6112, -0.2414, -0.7537, 0.6112, -0.2414, -0.7537, 0.6112, -0.2414, -0.7537, -0.4908, -0.2471, -0.8355, -0.4908, -0.2471, -0.8355, -0.4908, -0.2471, -0.8355, 0.3873, -0.4189, 0.8213, 0.3873, -0.4189, 0.8213, 0.3873, -0.4189, 0.8213, -0.1889, 0.9696, 0.1554, -0.1889, 0.9696, 0.1554, -0.1889, 0.9696, 0.1554, 0.3499, 0.9128, 0.2108, 0.3499, 0.9128, 0.2108, 0.3499, 0.9128, 0.2108, -0.6423, -0.4146, 0.6446, -0.6423, -0.4146, 0.6446, -0.6423, -0.4146, 0.6446, 0.6961, -0.2298, 0.6801, 0.6961, -0.2298, 0.6801, 0.6961, -0.2298, 0.6801, 0.4995, -0.1969, -0.8437, 0.4995, -0.1969, -0.8437, 0.4995, -0.1969, -0.8437, -0.5903, -0.5527, 0.5883, -0.5903, -0.5527, 0.5883, -0.5903, -0.5527, 0.5883, 0.01096, 0.9276, -0.3735, 0.01096, 0.9276, -0.3735, 0.01096, 0.9276, -0.3735, -0.386, 0.8607, -0.332, -0.386, 0.8607, -0.332, -0.386, 0.8607, -0.332, 0.1122, 0.8688, 0.4822, 0.1122, 0.8688, 0.4822, 0.1122, 0.8688, 0.4822, -0.3167, 0.7955, 0.5166, -0.3167, 0.7955, 0.5166, -0.3167, 0.7955, 0.5166, 0.9266, -0.373, 0.048, 0.9266, -0.373, 0.048, 0.9266, -0.373, 0.048, -0.3265, -0.2259, -0.9178, -0.3265, -0.2259, -0.9178, -0.3265, -0.2259, -0.9178, -0.1506, -0.4082, 0.9004, -0.1506, -0.4082, 0.9004, -0.1506, -0.4082, 0.9004, -0.1738, 0.4859, -0.8566, -0.1738, 0.4859, -0.8566, -0.1738, 0.4859, -0.8566, -0.7993, 0.6006, -0.0185, -0.7993, 0.6006, -0.0185, -0.7993, 0.6006, -0.0185, 0.9381, 0.3348, 0.08846, 0.9381, 0.3348, 0.08846, 0.9381, 0.3348, 0.08846, 0.2577, 0.4412, 0.8596, 0.2577, 0.4412, 0.8596, 0.2577, 0.4412, 0.8596, -0.9269, -0.2836, -0.2458, -0.9269, -0.2836, -0.2458, -0.9269, -0.2836, -0.2458, 0.06674, -0.4127, 0.9084, 0.06674, -0.4127, 0.9084, 0.06674, -0.4127, 0.9084, 0.1907, -0.4831, -0.8546, 0.1907, -0.4831, -0.8546, 0.1907, -0.4831, -0.8546, 0.1302, 0.5102, 0.8501, 0.1302, 0.5102, 0.8501, 0.1302, 0.5102, 0.8501, 0.8053, 0.5489, 0.2243, 0.8053, 0.5489, 0.2243, 0.8053, 0.5489, 0.2243, -0.753, 0.6293, -0.1922, -0.753, 0.6293, -0.1922, -0.753, 0.6293, -0.1922, 0.03972, 0.6515, -0.7576, 0.03972, 0.6515, -0.7576, 0.03972, 0.6515, -0.7576, 0.895, -0.08521, 0.4379, 0.895, -0.08521, 0.4379, 0.895, -0.08521, 0.4379, 0.222, -0.3509, -0.9097, 0.222, -0.3509, -0.9097, 0.222, -0.3509, -0.9097, -0.255, -0.4843, 0.8369, -0.255, -0.4843, 0.8369, -0.255, -0.4843, 0.8369, -0.05905, 0.4323, -0.8998, -0.05905, 0.4323, -0.8998, -0.05905, 0.4323, -0.8998, -0.8597, 0.3178, -0.4, -0.8597, 0.3178, -0.4, -0.8597, 0.3178, -0.4, 0.5863, 0.7238, 0.3637, 0.5863, 0.7238, 0.3637, 0.5863, 0.7238, 0.3637, -0.3589, 0.5486, 0.7551, -0.3589, 0.5486, 0.7551, -0.3589, 0.5486, 0.7551, 0.1224, -0.2559, -0.9589, 0.1224, -0.2559, -0.9589, 0.1224, -0.2559, -0.9589, -0.8689, -0.277, -0.4103, -0.8689, -0.277, -0.4103, -0.8689, -0.277, -0.4103, 0.8318, -0.3647, 0.4185, 0.8318, -0.3647, 0.4185, 0.8318, -0.3647, 0.4185, -0.2448, 0.937, 0.2491, -0.2448, 0.937, 0.2491, -0.2448, 0.937, 0.2491, 0.2607, 0.9653, -0.01502, 0.2607, 0.9653, -0.01502, 0.2607, 0.9653, -0.01502, -0.09568, -0.3953, 0.9135, -0.09568, -0.3953, 0.9135, -0.09568, -0.3953, 0.9135, -0.05374, -0.9971, -0.0531, -0.05374, -0.9971, -0.0531, -0.05374, -0.9971, -0.0531, 0.2639, -0.3388, 0.9031, 0.2639, -0.3388, 0.9031, 0.2639, -0.3388, 0.9031, 0.4735, 0.2998, -0.8282, 0.4735, 0.2998, -0.8282, 0.4735, 0.2998, -0.8282, -0.8098, 0.4534, 0.3724, -0.8098, 0.4534, 0.3724, -0.8098, 0.4534, 0.3724, -0.9546, 0.1092, -0.277, -0.9546, 0.1092, -0.277, -0.9546, 0.1092, -0.277, 0.7266, 0.6725, -0.1409, 0.7266, 0.6725, -0.1409, 0.7266, 0.6725, -0.1409, -0.6987, 0.6874, -0.1981, -0.6987, 0.6874, -0.1981, -0.6987, 0.6874, -0.1981, 0.5104, -0.1652, 0.8439, 0.5104, -0.1652, 0.8439, 0.5104, -0.1652, 0.8439, 0.8699, -0.4581, 0.1829, 0.8699, -0.4581, 0.1829, 0.8699, -0.4581, 0.1829, 0.8699, -0.4581, 0.1829, 0.2046, -0.05121, -0.9775, 0.2046, -0.05121, -0.9775, 0.2046, -0.05121, -0.9775, 0.2046, -0.05121, -0.9775, -0.9446, -0.3191, -0.07728, -0.9446, -0.3191, -0.07728, -0.9446, -0.3191, -0.07728, -0.9446, -0.3191, -0.07728, 0.7631, 0.6459, 0.02197, 0.7631, 0.6459, 0.02197, 0.7631, 0.6459, 0.02197, 0.6072, 0.623, 0.4931, 0.6072, 0.623, 0.4931, 0.6072, 0.623, 0.4931, -0.5448, 0.7343, -0.4049, -0.5448, 0.7343, -0.4049, -0.5448, 0.7343, -0.4049, 0.7799, 0.6142, 0.1206, 0.7799, 0.6142, 0.1206, 0.7799, 0.6142, 0.1206, -0.2321, 0.6955, 0.68, -0.2321, 0.6955, 0.68, -0.2321, 0.6955, 0.68, -0.5443, 0.09453, 0.8336, -0.5443, 0.09453, 0.8336, -0.5443, 0.09453, 0.8336, 0.6551, -0.4827, -0.5813, 0.6551, -0.4827, -0.5813, 0.6551, -0.4827, -0.5813, -0.8708, 0.4322, -0.2343, -0.8708, 0.4322, -0.2343, -0.8708, 0.4322, -0.2343, -0.5624, 0.6878, 0.4589, -0.5624, 0.6878, 0.4589, -0.5624, 0.6878, 0.4589, -0.5624, 0.6878, 0.4589, 0.7386, 0.1588, 0.6552, 0.7386, 0.1588, 0.6552, 0.7386, 0.1588, 0.6552, 0.7386, 0.1588, 0.6552, -0.115, -0.9765, 0.182, -0.115, -0.9765, 0.182, -0.115, -0.9765, 0.182, -0.115, -0.9765, 0.182, 0.3931, 0.7527, -0.5282, 0.3931, 0.7527, -0.5282, 0.3931, 0.7527, -0.5282, 0.03902, 0.6144, -0.788, 0.03902, 0.6144, -0.788, 0.03902, 0.6144, -0.788, 0.82, -0.3376, -0.4623, 0.82, -0.3376, -0.4623, 0.82, -0.3376, -0.4623, 0.323, 0.7694, -0.551, 0.323, 0.7694, -0.551, 0.323, 0.7694, -0.551, 0.006008, -0.09901, -0.9951, 0.006008, -0.09901, -0.9951, 0.006008, -0.09901, -0.9951, -0.5819, -0.4576, -0.6723, -0.5819, -0.4576, -0.6723, -0.5819, -0.4576, -0.6723, 0.3868, -0.2292, 0.8932, 0.3868, -0.2292, 0.8932, 0.3868, -0.2292, 0.8932, 0.9166, -0.3864, -0.1023, 0.9166, -0.3864, -0.1023, 0.9166, -0.3864, -0.1023, -0.9539, -0.2553, 0.1576, -0.9539, -0.2553, 0.1576, -0.9539, -0.2553, 0.1576, 0.2303, 0.858, -0.4592, 0.2303, 0.858, -0.4592, 0.2303, 0.858, -0.4592, -0.02066, 0.9997, 0.01605, -0.02066, 0.9997, 0.01605, -0.02066, 0.9997, 0.01605, -0.5117, -0.4095, -0.7553, -0.5117, -0.4095, -0.7553, -0.5117, -0.4095, -0.7553, 0.822, -0.568, -0.04068, 0.822, -0.568, -0.04068, 0.822, -0.568, -0.04068, -0.7158, -0.6847, -0.1373, -0.7158, -0.6847, -0.1373, -0.7158, -0.6847, -0.1373, -0.6592, -0.5078, -0.5546, -0.6592, -0.5078, -0.5546, -0.6592, -0.5078, -0.5546, -0.9376, -0.3054, 0.1664, -0.9376, -0.3054, 0.1664, -0.9376, -0.3054, 0.1664, -0.2083, 0.9483, -0.2396, -0.2083, 0.9483, -0.2396, -0.2083, 0.9483, -0.2396, -0.9362, -0.09985, -0.337, -0.9362, -0.09985, -0.337, -0.9362, -0.09985, -0.337, -0.9362, -0.09985, -0.337, 0.05657, -0.9966, 0.06061, 0.05657, -0.9966, 0.06061, 0.05657, -0.9966, 0.06061, 0.6214, -0.07315, -0.78, 0.6214, -0.07315, -0.78, 0.6214, -0.07315, -0.78, 0.6214, -0.07315, -0.78, 0.2267, 0.1468, 0.9628, 0.2267, 0.1468, 0.9628, 0.2267, 0.1468, 0.9628, 0.2267, 0.1468, 0.9628, 0.396, 0.9038, -0.1621, 0.396, 0.9038, -0.1621, 0.396, 0.9038, -0.1621, -0.9715, 0.1691, -0.1659, -0.9715, 0.1691, -0.1659, -0.9715, 0.1691, -0.1659, -0.9715, 0.1691, -0.1659, -0.1646, -0.9632, 0.2124, -0.1646, -0.9632, 0.2124, -0.1646, -0.9632, 0.2124, 0.4411, -0.1921, -0.8767, 0.4411, -0.1921, -0.8767, 0.4411, -0.1921, -0.8767, 0.4411, -0.1921, -0.8767, 0.4157, 0.02957, 0.909, 0.4157, 0.02957, 0.909, 0.4157, 0.02957, 0.909, 0.4157, 0.02957, 0.909, -0.1082, 0.1027, -0.9888, -0.1082, 0.1027, -0.9888, -0.1082, 0.1027, -0.9888, 0.5785, 0.7174, -0.3882, 0.5785, 0.7174, -0.3882, 0.5785, 0.7174, -0.3882, 0.166, -0.9855, -0.03505, 0.166, -0.9855, -0.03505, 0.166, -0.9855, -0.03505, -0.7325, 0.3152, 0.6034, -0.7325, 0.3152, 0.6034, -0.7325, 0.3152, 0.6034, -0.8719, 0.1623, 0.462, -0.8719, 0.1623, 0.462, -0.8719, 0.1623, 0.462, 0.8108, -0.3245, 0.4872, 0.8108, -0.3245, 0.4872, 0.8108, -0.3245, 0.4872, -0.1351, -0.5565, 0.8198, -0.1351, -0.5565, 0.8198, -0.1351, -0.5565, 0.8198, 0.9836, -0.1806, 0.00502, 0.9836, -0.1806, 0.00502, 0.9836, -0.1806, 0.00502, -0.002614, 0.9247, 0.3807, -0.002614, 0.9247, 0.3807, -0.002614, 0.9247, 0.3807, -0.002614, 0.9247, 0.3807, 0.4093, -0.4285, -0.8055, 0.4093, -0.4285, -0.8055, 0.4093, -0.4285, -0.8055, -0.06453, 0.4095, -0.91, -0.06453, 0.4095, -0.91, -0.06453, 0.4095, -0.91, -0.6375, -0.7682, -0.05955, -0.6375, -0.7682, -0.05955, -0.6375, -0.7682, -0.05955, -0.9428, 0.1596, -0.2928, -0.9428, 0.1596, -0.2928, -0.9428, 0.1596, -0.2928, 0.04441, -0.1906, 0.9807, 0.04441, -0.1906, 0.9807, 0.04441, -0.1906, 0.9807, -0.9972, -0.07266, 0.01489, -0.9972, -0.07266, 0.01489, -0.9972, -0.07266, 0.01489, 0.2741, -0.8966, -0.3478, 0.2616, -0.8959, -0.359, 0.6139, -0.7882, 0.04374, -0.5203, 0.7861, -0.3336, -0.5203, 0.7861, -0.3336, -0.5203, 0.7861, -0.3336, 0.1198, 0.3969, -0.91, 0.1198, 0.3969, -0.91, 0.1198, 0.3969, -0.91, 0.4412, 0.7149, 0.5425, 0.4412, 0.7149, 0.5425, 0.4412, 0.7149, 0.5425, 0.9259, 0.2979, -0.2322, 0.9259, 0.2979, -0.2322, 0.9259, 0.2979, -0.2322, 0.5189, -0.5806, -0.6274, 0.5189, -0.5806, -0.6274, 0.5189, -0.5806, -0.6274, -0.2982, -0.9531, 0.05061, -0.2982, -0.9531, 0.05061, -0.2982, -0.9531, 0.05061, -0.1766, 0.672, -0.7192, -0.1766, 0.672, -0.7192, -0.1766, 0.672, -0.7192, 0.3663, 0.2835, 0.8863, 0.3663, 0.2835, 0.8863, 0.3663, 0.2835, 0.8863, 0.5354, 0.3659, 0.7612, 0.5354, 0.3659, 0.7612, 0.5354, 0.3659, 0.7612, -0.9432, 0.3165, -0.1013, -0.9432, 0.3165, -0.1013, -0.9432, 0.3165, -0.1013, 0.01322, -0.961, -0.2763, 0.01322, -0.961, -0.2763, 0.01322, -0.961, -0.2763, -0.9206, -0.3762, -0.1048, -0.9206, -0.3762, -0.1048, -0.9206, -0.3762, -0.1048, 0.6159, 0.3113, -0.7237, 0.6159, 0.3113, -0.7237, 0.6159, 0.3113, -0.7237, 0.2432, 0.2221, 0.9442, 0.2432, 0.2221, 0.9442, 0.2432, 0.2221, 0.9442, 0.4271, 0.1148, 0.8969, 0.4271, 0.1148, 0.8969, 0.4271, 0.1148, 0.8969, -0.2956, 0.7823, -0.5483, -0.2956, 0.7823, -0.5483, -0.2956, 0.7823, -0.5483, 0.04667, 0.9923, 0.1148, 0.04667, 0.9923, 0.1148, 0.04667, 0.9923, 0.1148, -0.8622, -0.4552, -0.2221, -0.8622, -0.4552, -0.2221, -0.8622, -0.4552, -0.2221, -0.1621, -0.826, -0.5398, -0.1621, -0.826, -0.5398, -0.1621, -0.826, -0.5398, -0.1621, -0.826, -0.5398, 0.9551, -0.09321, -0.2811, 0.9551, -0.09321, -0.2811, 0.9551, -0.09321, -0.2811, 0.9551, -0.09321, -0.2811, 0.2635, -0.1724, 0.9491, 0.2635, -0.1724, 0.9491, 0.2635, -0.1724, 0.9491, 0.2635, -0.1724, 0.9491, -0.2259, 0.6517, -0.7241, -0.2259, 0.6517, -0.7241, -0.2259, 0.6517, -0.7241, -0.5363, 0.5947, -0.5989, -0.5363, 0.5947, -0.5989, -0.5363, 0.5947, -0.5989, 0.2263, 0.9683, -0.1058, 0.2263, 0.9683, -0.1058, 0.2263, 0.9683, -0.1058, -0.3612, 0.5833, -0.7275, -0.3612, 0.5833, -0.7275, -0.3612, 0.5833, -0.7275, -0.5824, 0.789, -0.1956, -0.5824, 0.789, -0.1956, -0.5824, 0.789, -0.1956, -0.7668, 0.1413, 0.6262, -0.7668, 0.1413, 0.6262, -0.7668, 0.1413, 0.6262, -0.7227, 0.6366, -0.2692, -0.7227, 0.6366, -0.2692, -0.7227, 0.6366, -0.2692, -0.9076, -0.3738, 0.1912, -0.9076, -0.3738, 0.1912, -0.9076, -0.3738, 0.1912, 0.4727, 0.7119, 0.5194, 0.4727, 0.7119, 0.5194, 0.4727, 0.7119, 0.5194, 0.4433, -0.6079, -0.6587, 0.4433, -0.6079, -0.6587, 0.4433, -0.6079, -0.6587, 0.4905, -0.4013, -0.7735, 0.4905, -0.4013, -0.7735, 0.4905, -0.4013, -0.7735, 0.3241, -0.1774, 0.9292, 0.3241, -0.1774, 0.9292, 0.3241, -0.1774, 0.9292, -0.622, 0.773, 0.1254, -0.622, 0.773, 0.1254, -0.622, 0.773, 0.1254, -0.2384, -0.0279, -0.9708, -0.2384, -0.0279, -0.9708, -0.2384, -0.0279, -0.9708, -0.6078, -0.6955, 0.3834, -0.6078, -0.6955, 0.3834, -0.6078, -0.6955, 0.3834, -0.6078, -0.6955, 0.3834, 0.7651, 0.03389, -0.6431, 0.7651, 0.03389, -0.6431, 0.7651, 0.03389, -0.6431, 0.7904, -0.6124, 0.01085, 0.7904, -0.6124, 0.01085, 0.7904, -0.6124, 0.01085, 0.4868, 0.7959, 0.36, 0.4868, 0.7959, 0.36, 0.4868, 0.7959, 0.36, 0.5284, -0.07044, 0.8461, 0.5284, -0.07044, 0.8461, 0.5284, -0.07044, 0.8461, -0.2909, 0.169, 0.9417, -0.2909, 0.169, 0.9417, -0.2909, 0.169, 0.9417, -0.4302, 0.4467, -0.7845, -0.4302, 0.4467, -0.7845, -0.4302, 0.4467, -0.7845, 0.2638, 0.1173, -0.9574, 0.2638, 0.1173, -0.9574, 0.2638, 0.1173, -0.9574, 0.2638, 0.1173, -0.9574, 0.9659, -0.255, -0.04534, 0.9173, -0.3909, 0.07592, 0.9008, -0.4214, 0.1046, -0.5141, -0.8544, 0.07513, -0.5141, -0.8544, 0.07513, -0.5141, -0.8544, 0.07513, -0.5141, -0.8544, 0.07513, 0.09261, 0.923, 0.3735, 0.09261, 0.923, 0.3735, 0.09261, 0.923, 0.3735, 0.01096, 0.8939, 0.4481, 0.01096, 0.8939, 0.4481, 0.01096, 0.8939, 0.4481, 0.1557, 0.2204, 0.9629, 0.1557, 0.2204, 0.9629, 0.1557, 0.2204, 0.9629, 0.1665, 0.8739, 0.4566, 0.1665, 0.8739, 0.4566, 0.1665, 0.8739, 0.4566, -0.2896, 0.6933, 0.6598, -0.2896, 0.6933, 0.6598, -0.2896, 0.6933, 0.6598, -0.9937, 0.09634, 0.05784, -0.9937, 0.09634, 0.05784, -0.9937, 0.09634, 0.05784, -0.05423, 0.9984, -0.01523, -0.05423, 0.9984, -0.01523, -0.05423, 0.9984, -0.01523, 0.6124, 0.4209, 0.6692, 0.6124, 0.4209, 0.6692, 0.6124, 0.4209, 0.6692, 0.1602, -0.02821, -0.9867, 0.1602, -0.02821, -0.9867, 0.1602, -0.02821, -0.9867, -0.6602, -0.5574, 0.5035, -0.6602, -0.5574, 0.5035, -0.6602, -0.5574, 0.5035, -0.8107, -0.4468, 0.3783, -0.8107, -0.4468, 0.3783, -0.8107, -0.4468, 0.3783, 0.7268, -0.5525, -0.4081, 0.7268, -0.5525, -0.4081, 0.7268, -0.5525, -0.4081, 7.415e-06, 0.9378, 0.3472, 7.415e-06, 0.9378, 0.3472, 7.415e-06, 0.9378, 0.3472, -0.8718, -0.126, 0.4734, -0.8718, -0.126, 0.4734, -0.8718, -0.126, 0.4734, -0.8718, -0.126, 0.4734, -1.077e-05, -0.9378, -0.3472, -1.077e-05, -0.9378, -0.3472, -1.077e-05, -0.9378, -0.3472, -0.1938, 0.2904, -0.9371, -0.1938, 0.2904, -0.9371, -0.1938, 0.2904, -0.9371, -0.1938, 0.2904, -0.9371, 0.8888, -0.1512, 0.4327, 0.8888, -0.1512, 0.4327, 0.8888, -0.1512, 0.4327, 0.8888, -0.1512, 0.4327, -0.001335, -0.9822, 0.1877, -0.001335, -0.9822, 0.1877, -0.001335, -0.9822, 0.1877, 0.5683, -0.2524, 0.7831, 0.5683, -0.2524, 0.7831, 0.5683, -0.2524, 0.7831, -0.9968, 0.07751, -0.01719, -0.9968, 0.07751, -0.01719, -0.9968, 0.07751, -0.01719, 0.4945, 0.3487, -0.7962, 0.4945, 0.3487, -0.7962, 0.4945, 0.3487, -0.7962, 0.3496, 0.1829, -0.9189, 0.3496, 0.1829, -0.9189, 0.3496, 0.1829, -0.9189, -0.3859, 0.7252, 0.5703, -0.3859, 0.7252, 0.5703, -0.3859, 0.7252, 0.5703, -0.2141, 0.844, -0.4918, -0.2141, 0.844, -0.4918, -0.2141, 0.844, -0.4918, -0.05776, -0.5153, -0.8551, -0.05776, -0.5153, -0.8551, -0.05776, -0.5153, -0.8551, -0.8989, -0.1503, 0.4115, -0.8989, -0.1503, 0.4115, -0.8989, -0.1503, 0.4115, -0.8989, -0.1503, 0.4115, 0.7922, -0.5551, -0.2535, 0.7922, -0.5551, -0.2535, 0.7922, -0.5551, -0.2535, 0.4138, -0.6932, 0.5901, 0.4138, -0.6932, 0.5901, 0.4138, -0.6932, 0.5901, 0.7213, 0.6872, 0.08675, 0.7213, 0.6872, 0.08675, 0.7213, 0.6872, 0.08675, 0.2903, 0.2874, 0.9128, 0.2903, 0.2874, 0.9128, 0.2903, 0.2874, 0.9128, -0.5409, 0.4862, 0.6863, -0.5409, 0.4862, 0.6863, -0.5409, 0.4862, 0.6863, -0.1225, 0.1429, -0.9821, -0.1225, 0.1429, -0.9821, -0.1225, 0.1429, -0.9821, 0.5485, -0.22, -0.8067, 0.5485, -0.22, -0.8067, 0.5485, -0.22, -0.8067, 0.5485, -0.22, -0.8067, 0.7879, -0.3421, 0.512, 0.7879, -0.3421, 0.512, 0.7879, -0.3421, 0.512, 0.7879, -0.3421, 0.512, -0.6055, -0.7668, 0.213, -0.6055, -0.7668, 0.213, -0.6055, -0.7668, 0.213, -0.6055, -0.7668, 0.213, 0.0858, 0.996, 0.02388, 0.0858, 0.996, 0.02388, 0.0858, 0.996, 0.02388, -0.01793, 0.997, 0.07517, -0.01793, 0.997, 0.07517, -0.01793, 0.997, 0.07517, -0.113, 0.5449, 0.8309, -0.113, 0.5449, 0.8309, -0.113, 0.5449, 0.8309, 0.1263, 0.9821, 0.1398, 0.1263, 0.9821, 0.1398, 0.1263, 0.9821, 0.1398, -0.3951, 0.8859, 0.2431, -0.3951, 0.8859, 0.2431, -0.3951, 0.8859, 0.2431, -0.9487, 0.1058, -0.2981, -0.9487, 0.1058, -0.2981, -0.9487, 0.1058, -0.2981, 0.8707, -0.1676, 0.4623, 0.8707, -0.1676, 0.4623, 0.8707, -0.1676, 0.4623, -0.1136, -0.5307, 0.8399, -0.1136, -0.5307, 0.8399, -0.1136, -0.5307, 0.8399, 0.3619, -0.3429, -0.8669, 0.3619, -0.3429, -0.8669, 0.3619, -0.3429, -0.8669, -0.5045, 0.8572, 0.1029, -0.5045, 0.8572, 0.1029, -0.5045, 0.8572, 0.1029, -0.3083, 0.9508, 0.02952, -0.3083, 0.9508, 0.02952, -0.3083, 0.9508, 0.02952, -0.512, -0.6578, -0.5525, -0.512, -0.6578, -0.5525, -0.512, -0.6578, -0.5525, 0.006918, 0.9994, -0.03438, 0.006918, 0.9994, -0.03438, 0.006918, 0.9994, -0.03438, -0.9818, 0.007808, 0.1896, -0.9818, 0.007808, 0.1896, -0.9818, 0.007808, 0.1896, -0.9818, 0.007808, 0.1896, -0.006918, -0.9994, 0.03438, -0.006918, -0.9994, 0.03438, -0.006918, -0.9994, 0.03438, 0.1272, 0.04777, -0.9907, 0.1272, 0.04777, -0.9907, 0.1272, 0.04777, -0.9907, 0.1272, 0.04777, -0.9907, 0.6946, -0.04853, 0.7178, 0.6946, -0.04853, 0.7178, 0.6946, -0.04853, 0.7178, 0.6946, -0.04853, 0.7178, 0.9008, -0.4214, 0.1046, 0.9173, -0.3909, 0.07592, 0.8237, -0.5271, 0.209, -0.2252, -0.6969, -0.6809, 0.2616, -0.8959, -0.359, 0.2741, -0.8966, -0.3478])] * 3)])

# ---- objects
ob_sm_env_flowers_16 = bpy.data.objects.new('SM_Env_Flowers_16', me_mesh)

# ---- transforms, parenting, visibility, modifiers, constraints
ob_sm_env_flowers_16.location = (0.0, 0.0, 0.0)
ob_sm_env_flowers_16.rotation_euler = (1.571, -0.0, 0.0)
ob_sm_env_flowers_16.scale = (0.01, 0.01, 0.01)
ob_sm_env_flowers_16.color = (0.8, 0.8, 0.8, 1.0)

# ---- collection membership
scene.collection.objects.link(ob_sm_env_flowers_16)

# ---- scene / render settings (as saved in the file)
scene.frame_start = 1; scene.frame_end = 250; scene.frame_set(1)
scene.render.engine = 'BLENDER_EEVEE_NEXT'
scene.cycles.sampling_pattern = 'TABULATED_SOBOL'
scene.view_settings.view_transform = 'Filmic'
bpy.context.view_layer.update()

# ---- added for rendering (the .blend has no active camera and no usable light): camera, sun
cam_auto = bpy.data.cameras.new('AutoCamera')
cam_auto.lens = 50.0
cam_auto.sensor_width = 36.0
cam_auto.clip_end = 1000.0
ob_auto_camera = bpy.data.objects.new('AutoCamera', cam_auto)
scene.collection.objects.link(ob_auto_camera)
ob_auto_camera.location = (1.07186, -1.28623, 1.08948)
ob_auto_camera.rotation_euler = (1.09748, -7.21219e-08, 0.694738)
scene.camera = ob_auto_camera
light_auto_sun = bpy.data.lights.new('AutoSun', 'SUN')
light_auto_sun.energy = 3.0
light_auto_sun.angle = 0.0523599
ob_auto_sun = bpy.data.objects.new('AutoSun', light_auto_sun)
scene.collection.objects.link(ob_auto_sun)
ob_auto_sun.rotation_euler = (0.872665, 0.174533, 0.523599)
bpy.context.view_layer.update()
